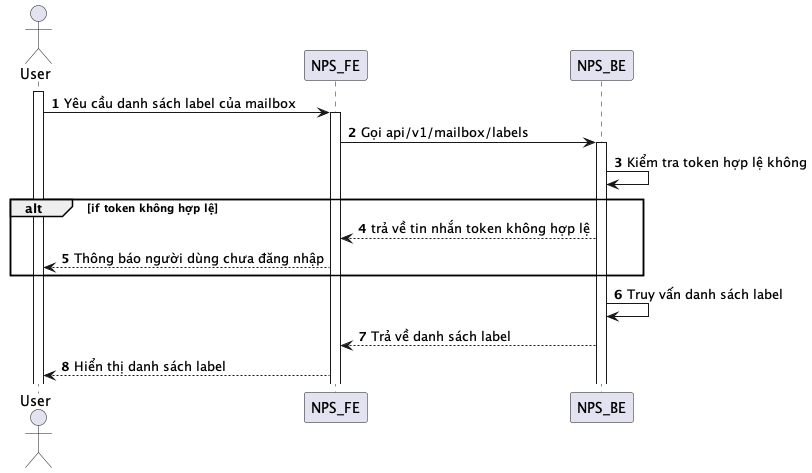

The diagram above was rendered by PlantUML. Its source (embedded in the PNG):
@startuml
autonumber
actor User
activate User
User -> NPS_FE: Yêu cầu danh sách label của mailbox
activate NPS_FE
NPS_FE -> NPS_BE: Gọi api/v1/mailbox/labels
activate NPS_BE
NPS_BE -> NPS_BE: Kiểm tra token hợp lệ không
alt if token không hợp lệ
NPS_BE --> NPS_FE: trả về tin nhắn token không hợp lệ
NPS_FE --> User: Thông báo người dùng chưa đăng nhập
end
NPS_BE -> NPS_BE: Truy vấn danh sách label
NPS_BE --> NPS_FE: Trả về danh sách label
NPS_FE --> User: Hiển thị danh sách label
@enduml